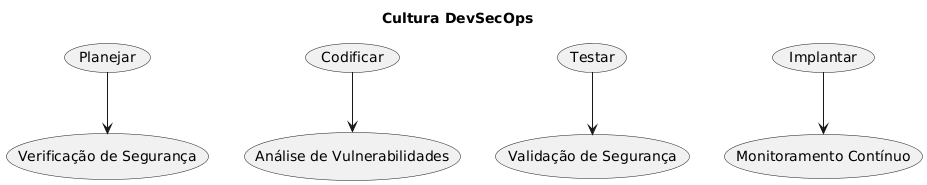

The diagram above was rendered by PlantUML. Its source (embedded in the PNG):
@startuml
title Cultura DevSecOps
(Planejar) --> (Verificação de Segurança)
(Codificar) --> (Análise de Vulnerabilidades)
(Testar) --> (Validação de Segurança)
(Implantar) --> (Monitoramento Contínuo)
@enduml